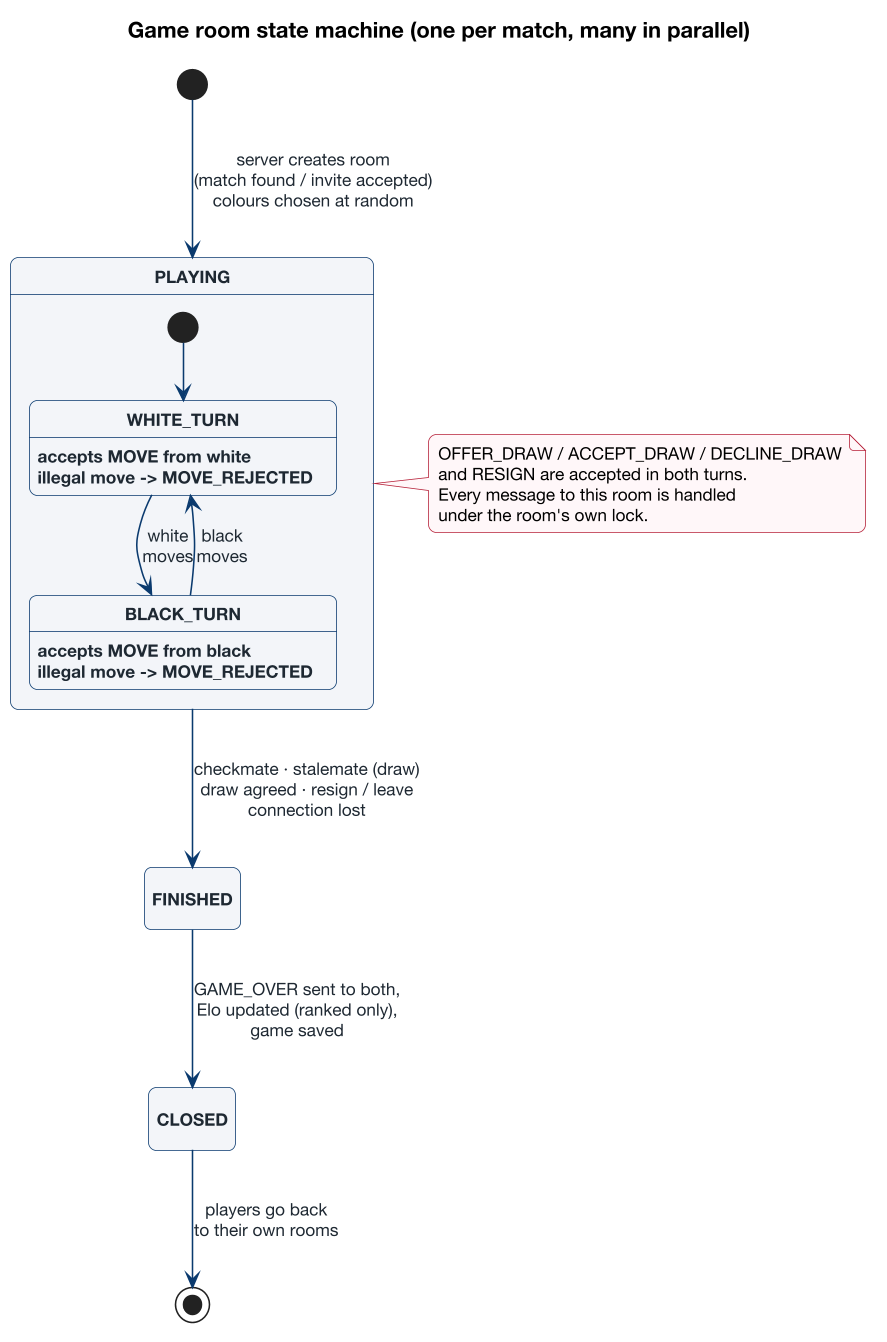

The diagram above was rendered by PlantUML. Its source (embedded in the PNG):
@startuml 04_game_room_state
!include ../../style.iuml
hide empty description
title Game room state machine (one per match, many in parallel)

[*] --> PLAYING : server creates room\n(match found / invite accepted)\ncolours chosen at random

state PLAYING {
  state WHITE_TURN : accepts MOVE from white\nillegal move -> MOVE_REJECTED
  state BLACK_TURN : accepts MOVE from black\nillegal move -> MOVE_REJECTED
  [*] --> WHITE_TURN
  WHITE_TURN --> BLACK_TURN : white\nmoves
  BLACK_TURN --> WHITE_TURN : black\nmoves
}

PLAYING --> FINISHED : checkmate · stalemate (draw)\ndraw agreed · resign / leave\nconnection lost
FINISHED --> CLOSED : GAME_OVER sent to both,\nElo updated (ranked only),\ngame saved
CLOSED --> [*] : players go back\nto their own rooms

note right of PLAYING
  OFFER_DRAW / ACCEPT_DRAW / DECLINE_DRAW
  and RESIGN are accepted in both turns.
  Every message to this room is handled
  under the room's own lock.
end note
@enduml